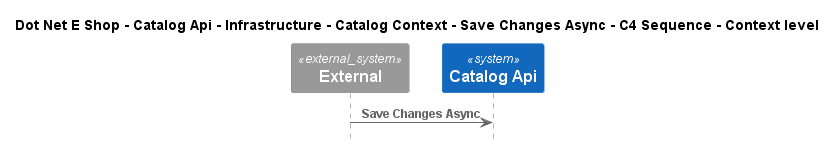

The diagram above was rendered by PlantUML. Its source (embedded in the PNG):
@startuml
!include ..\..\..\..\..\..\..\..\..\.c4s\C4_Sequence.puml

title Dot Net E Shop - Catalog Api - Infrastructure - Catalog Context - Save Changes Async - C4 Sequence - Context level

System_Ext(C4InterFlow.SoftwareSystems.ExternalSystem, "External", "")
System(DotNetEShop.SoftwareSystems.CatalogApi, "Catalog Api", "")

Rel(C4InterFlow.SoftwareSystems.ExternalSystem, DotNetEShop.SoftwareSystems.CatalogApi, "Save Changes Async")


@enduml